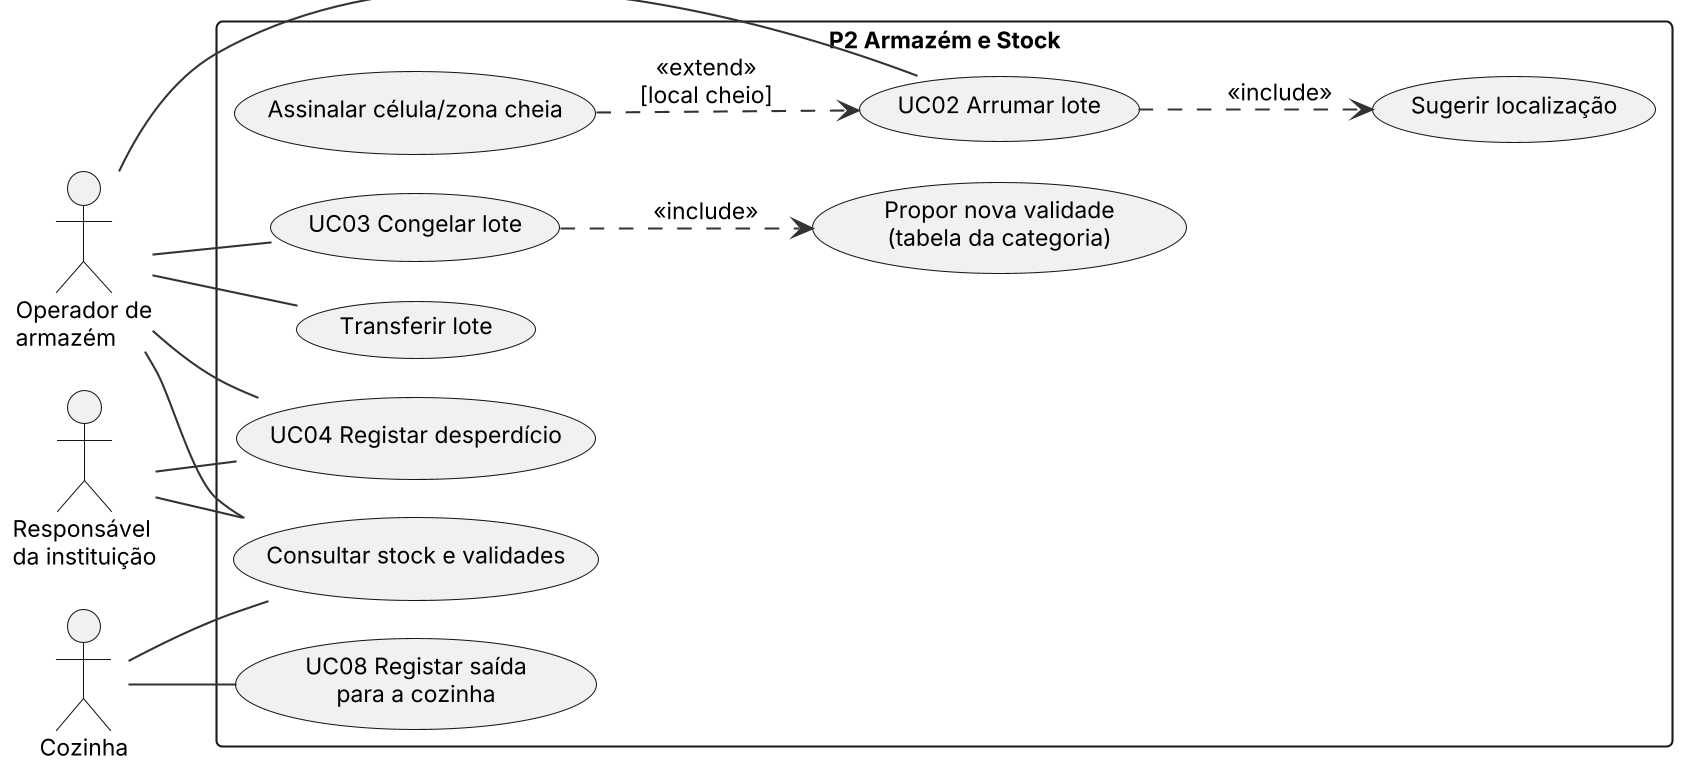

The diagram above was rendered by PlantUML. Its source (embedded in the PNG):
@startuml
!include _estilo.iuml
left to right direction
actor "Operador de\narmazém" as OP
actor "Responsável\nda instituição" as RESP
actor "Cozinha" as COZ
rectangle "P2 Armazém e Stock" {
  usecase "UC02 Arrumar lote" as A1
  usecase "Sugerir localização" as A2
  usecase "Assinalar célula/zona cheia" as A3
  usecase "Transferir lote" as A5
  usecase "UC03 Congelar lote" as C1
  usecase "Propor nova validade\n(tabela da categoria)" as C2
  usecase "UC04 Registar desperdício" as D1
  usecase "Consultar stock e validades" as S1
  usecase "UC08 Registar saída\npara a cozinha" as K1
}
OP -- A1
OP -- A5
OP -- C1
OP -- D1
OP -- S1
RESP -- S1
RESP -- D1
COZ -- K1
COZ -- S1
A1 ..> A2 : <<include>>
A3 ..> A1 : <<extend>>\n[local cheio]
C1 ..> C2 : <<include>>
@enduml